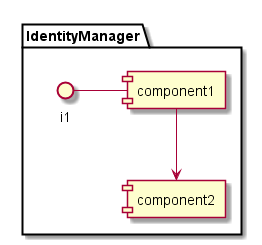

The diagram above was rendered by PlantUML. Its source (embedded in the PNG):
@startuml

package IdentityManager {
component component1
component component2
interface i1

}
i1 - component1
component1 --> component2
@enduml